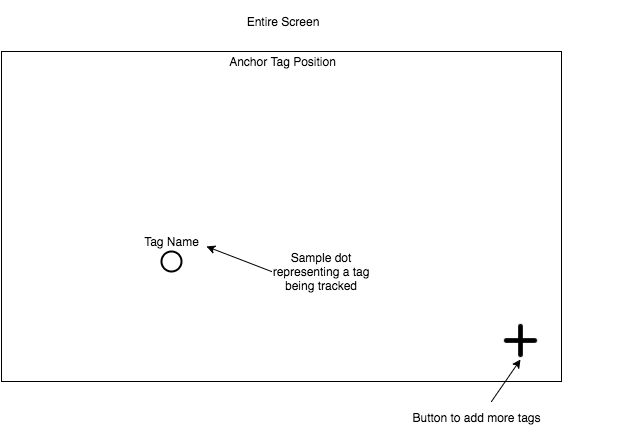

The diagram above was exported from draw.io. Its source (the exported page's mxGraphModel, read from the mxfile embedded in the PNG):
<mxGraphModel dx="845" dy="498" grid="1" gridSize="10" guides="1" tooltips="1" connect="1" arrows="1" fold="1" page="1" pageScale="1" pageWidth="826" pageHeight="1169" background="#ffffff" math="0" shadow="0">
  <root>
    <mxCell id="0" />
    <mxCell id="1" parent="0" />
    <mxCell id="2" value="" style="whiteSpace=wrap;html=1;" vertex="1" parent="1">
      <mxGeometry x="180" y="90" width="560" height="330" as="geometry" />
    </mxCell>
    <mxCell id="3" value="Entire Screen" style="text;html=1;strokeColor=none;fillColor=none;align=center;verticalAlign=middle;whiteSpace=wrap;overflow=hidden;" vertex="1" parent="1">
      <mxGeometry x="317" y="40" width="287" height="40" as="geometry" />
    </mxCell>
    <mxCell id="5" value="Anchor Tag Position" style="text;html=1;strokeColor=none;fillColor=none;align=center;verticalAlign=middle;whiteSpace=wrap;overflow=hidden;" vertex="1" parent="1">
      <mxGeometry x="386" y="90" width="150" height="20" as="geometry" />
    </mxCell>
    <mxCell id="6" value="" style="strokeWidth=2;html=1;shape=mxgraph.flowchart.start_2;whiteSpace=wrap;" vertex="1" parent="1">
      <mxGeometry x="340" y="290" width="20" height="20" as="geometry" />
    </mxCell>
    <mxCell id="7" value="Sample dot representing a tag being tracked" style="text;html=1;strokeColor=none;fillColor=none;align=center;verticalAlign=middle;whiteSpace=wrap;overflow=hidden;" vertex="1" parent="1">
      <mxGeometry x="450" y="280" width="100" height="60" as="geometry" />
    </mxCell>
    <mxCell id="8" value="Tag Name" style="text;html=1;strokeColor=none;fillColor=none;align=center;verticalAlign=middle;whiteSpace=wrap;overflow=hidden;" vertex="1" parent="1">
      <mxGeometry x="315" y="270" width="70" height="20" as="geometry" />
    </mxCell>
    <mxCell id="10" value="" style="endArrow=classic;html=1;exitX=0;exitY=0.5;entryX=1;entryY=0.75;" edge="1" parent="1" source="7" target="8">
      <mxGeometry width="50" height="50" relative="1" as="geometry">
        <mxPoint x="400" y="330" as="sourcePoint" />
        <mxPoint x="450" y="280" as="targetPoint" />
      </mxGeometry>
    </mxCell>
    <mxCell id="11" value="" style="shape=image;html=1;verticalAlign=top;verticalLabelPosition=bottom;labelBackgroundColor=#ffffff;imageAspect=0;aspect=fixed;image=https://cdn4.iconfinder.com/data/icons/wirecons-free-vector-icons/32/add-128.png" vertex="1" parent="1">
      <mxGeometry x="680" y="360" width="38" height="38" as="geometry" />
    </mxCell>
    <mxCell id="12" value="Button to add more tags&lt;div&gt;&lt;br&gt;&lt;/div&gt;" style="text;html=1;strokeColor=none;fillColor=none;align=center;verticalAlign=middle;whiteSpace=wrap;overflow=hidden;" vertex="1" parent="1">
      <mxGeometry x="510" y="450" width="290" height="20" as="geometry" />
    </mxCell>
    <mxCell id="13" value="" style="endArrow=classic;html=1;entryX=0.5;entryY=1;" edge="1" parent="1" target="11">
      <mxGeometry width="50" height="50" relative="1" as="geometry">
        <mxPoint x="670" y="440" as="sourcePoint" />
        <mxPoint x="730" y="390" as="targetPoint" />
      </mxGeometry>
    </mxCell>
  </root>
</mxGraphModel>